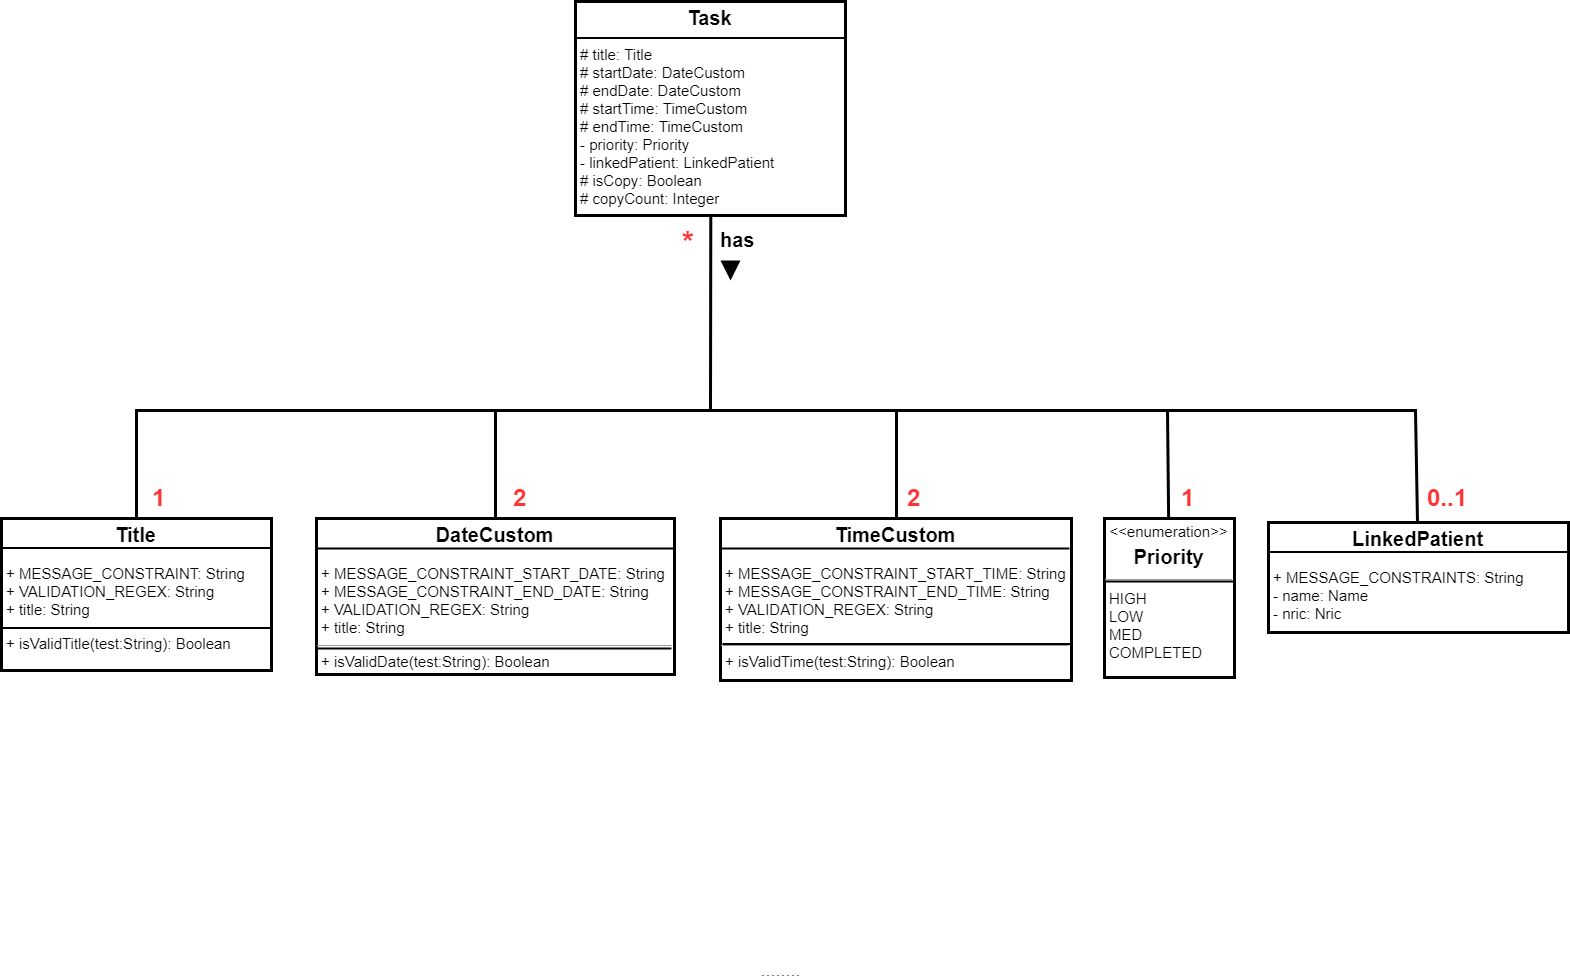

The diagram above was exported from draw.io. Its source (the exported page's mxGraphModel, read from the mxfile embedded in the PNG):
<mxGraphModel dx="2636" dy="1904" grid="0" gridSize="10" guides="1" tooltips="1" connect="1" arrows="1" fold="1" page="1" pageScale="1" pageWidth="850" pageHeight="1100" math="0" shadow="0">
  <root>
    <mxCell id="BGsBlniFR1e7bitEe61p-0" />
    <mxCell id="BGsBlniFR1e7bitEe61p-1" parent="BGsBlniFR1e7bitEe61p-0" />
    <mxCell id="qYYybu9FoULDOdwdC0ky-8" value="" style="line;strokeWidth=1;fillColor=none;align=left;verticalAlign=middle;spacingTop=-1;spacingLeft=3;spacingRight=3;rotatable=0;labelPosition=right;points=[];portConstraint=eastwest;glass=0;dashed=1;dashPattern=1 4;comic=0;" vertex="1" parent="BGsBlniFR1e7bitEe61p-1">
      <mxGeometry x="20" y="530" width="40" height="8" as="geometry" />
    </mxCell>
    <mxCell id="qYYybu9FoULDOdwdC0ky-20" value="&lt;p style=&quot;margin: 4px 0px 0px ; text-align: center&quot;&gt;&lt;b&gt;&lt;font style=&quot;font-size: 20px&quot;&gt;Task&lt;/font&gt;&lt;/b&gt;&lt;/p&gt;&lt;hr size=&quot;1&quot; style=&quot;font-size: 15px&quot;&gt;&lt;p style=&quot;margin: 0px 0px 0px 4px ; font-size: 15px&quot;&gt;&lt;font style=&quot;font-size: 15px&quot;&gt;# title: Title&lt;/font&gt;&lt;/p&gt;&lt;p style=&quot;margin: 0px 0px 0px 4px ; font-size: 15px&quot;&gt;&lt;font style=&quot;font-size: 15px&quot;&gt;# startDate: DateCustom&lt;/font&gt;&lt;/p&gt;&lt;p style=&quot;margin: 0px 0px 0px 4px ; font-size: 15px&quot;&gt;&lt;font style=&quot;font-size: 15px&quot;&gt;# endDate: DateCustom&lt;/font&gt;&lt;/p&gt;&lt;p style=&quot;margin: 0px 0px 0px 4px ; font-size: 15px&quot;&gt;&lt;font style=&quot;font-size: 15px&quot;&gt;# startTime: TimeCustom&lt;/font&gt;&lt;/p&gt;&lt;p style=&quot;margin: 0px 0px 0px 4px ; font-size: 15px&quot;&gt;&lt;font style=&quot;font-size: 15px&quot;&gt;# endTime: TimeCustom&lt;/font&gt;&lt;/p&gt;&lt;p style=&quot;margin: 0px 0px 0px 4px ; font-size: 15px&quot;&gt;&lt;font style=&quot;font-size: 15px&quot;&gt;- priority: Priority&lt;/font&gt;&lt;/p&gt;&lt;p style=&quot;margin: 0px 0px 0px 4px ; font-size: 15px&quot;&gt;&lt;font style=&quot;font-size: 15px&quot;&gt;- linkedPatient: LinkedPatient&lt;/font&gt;&lt;/p&gt;&lt;p style=&quot;margin: 0px 0px 0px 4px ; font-size: 15px&quot;&gt;&lt;font style=&quot;font-size: 15px&quot;&gt;# isCopy: Boolean&lt;/font&gt;&lt;/p&gt;&lt;p style=&quot;margin: 0px 0px 0px 4px ; font-size: 15px&quot;&gt;&lt;font style=&quot;font-size: 15px&quot;&gt;# copyCount: Integer&lt;/font&gt;&lt;/p&gt;&lt;hr size=&quot;1&quot;&gt;&lt;p style=&quot;margin: 0px ; margin-left: 4px&quot;&gt;&lt;br&gt;&lt;/p&gt;&lt;p style=&quot;margin: 0px ; margin-left: 4px&quot;&gt;&lt;br&gt;&lt;/p&gt;" style="verticalAlign=top;align=left;overflow=fill;fontSize=12;fontFamily=Helvetica;html=1;strokeWidth=3;comic=0;glass=0;" vertex="1" parent="BGsBlniFR1e7bitEe61p-1">
      <mxGeometry x="-167" y="-440" width="270" height="214" as="geometry" />
    </mxCell>
    <mxCell id="qYYybu9FoULDOdwdC0ky-22" value="" style="line;strokeWidth=2;fillColor=none;align=left;verticalAlign=middle;spacingTop=-1;spacingLeft=3;spacingRight=3;rotatable=0;labelPosition=right;points=[];portConstraint=eastwest;glass=0;comic=0;" vertex="1" parent="BGsBlniFR1e7bitEe61p-1">
      <mxGeometry x="-167" y="-408.5" width="270" height="10" as="geometry" />
    </mxCell>
    <mxCell id="qYYybu9FoULDOdwdC0ky-23" value="&lt;p style=&quot;margin: 4px 0px 0px ; text-align: center&quot;&gt;&lt;b&gt;&lt;font style=&quot;font-size: 20px&quot;&gt;Title&lt;/font&gt;&lt;/b&gt;&lt;/p&gt;&lt;p style=&quot;margin: 0px 0px 0px 4px ; font-size: 15px&quot;&gt;&lt;font style=&quot;font-size: 15px&quot;&gt;&lt;br&gt;&lt;/font&gt;&lt;/p&gt;&lt;p style=&quot;margin: 0px 0px 0px 4px ; font-size: 15px&quot;&gt;&lt;font style=&quot;font-size: 15px&quot;&gt;+ MESSAGE_CONSTRAINT: String&lt;/font&gt;&lt;/p&gt;&lt;p style=&quot;margin: 0px 0px 0px 4px ; font-size: 15px&quot;&gt;&lt;font style=&quot;font-size: 15px&quot;&gt;+ VALIDATION_REGEX: String&lt;/font&gt;&lt;/p&gt;&lt;p style=&quot;margin: 0px 0px 0px 4px ; font-size: 15px&quot;&gt;&lt;font style=&quot;font-size: 15px&quot;&gt;+ title: String&lt;/font&gt;&lt;/p&gt;&lt;hr size=&quot;1&quot; style=&quot;font-size: 15px&quot;&gt;&lt;p style=&quot;margin: 0px 0px 0px 4px ; font-size: 15px&quot;&gt;&lt;font style=&quot;font-size: 15px&quot;&gt;+ isValidTitle(test:String): Boolean&lt;/font&gt;&lt;/p&gt;" style="verticalAlign=top;align=left;overflow=fill;fontSize=12;fontFamily=Helvetica;html=1;strokeWidth=3;comic=0;glass=0;" vertex="1" parent="BGsBlniFR1e7bitEe61p-1">
      <mxGeometry x="-741" y="77" width="270" height="152" as="geometry" />
    </mxCell>
    <mxCell id="qYYybu9FoULDOdwdC0ky-24" value="" style="line;strokeWidth=2;fillColor=none;align=left;verticalAlign=middle;spacingTop=-1;spacingLeft=3;spacingRight=3;rotatable=0;labelPosition=right;points=[];portConstraint=eastwest;glass=0;comic=0;" vertex="1" parent="BGsBlniFR1e7bitEe61p-1">
      <mxGeometry x="-741" y="181.5" width="270" height="10" as="geometry" />
    </mxCell>
    <mxCell id="qYYybu9FoULDOdwdC0ky-25" value="" style="line;strokeWidth=2;fillColor=none;align=left;verticalAlign=middle;spacingTop=-1;spacingLeft=3;spacingRight=3;rotatable=0;labelPosition=right;points=[];portConstraint=eastwest;glass=0;comic=0;" vertex="1" parent="BGsBlniFR1e7bitEe61p-1">
      <mxGeometry x="-741" y="101.5" width="270" height="10" as="geometry" />
    </mxCell>
    <mxCell id="qYYybu9FoULDOdwdC0ky-59" style="edgeStyle=none;rounded=0;orthogonalLoop=1;jettySize=auto;html=1;startArrow=none;startFill=0;startSize=0;endArrow=none;endFill=0;endSize=0;strokeColor=#000000;strokeWidth=3;" edge="1" parent="BGsBlniFR1e7bitEe61p-1" source="qYYybu9FoULDOdwdC0ky-26">
      <mxGeometry relative="1" as="geometry">
        <mxPoint x="-247" y="-31" as="targetPoint" />
      </mxGeometry>
    </mxCell>
    <mxCell id="qYYybu9FoULDOdwdC0ky-26" value="&lt;p style=&quot;margin: 4px 0px 0px ; text-align: center&quot;&gt;&lt;b&gt;&lt;font style=&quot;font-size: 20px&quot;&gt;DateCustom&lt;/font&gt;&lt;/b&gt;&lt;/p&gt;&lt;p style=&quot;margin: 0px 0px 0px 4px ; font-size: 15px&quot;&gt;&lt;font style=&quot;font-size: 15px&quot;&gt;&lt;br&gt;&lt;/font&gt;&lt;/p&gt;&lt;p style=&quot;margin: 0px 0px 0px 4px ; font-size: 15px&quot;&gt;&lt;font style=&quot;font-size: 15px&quot;&gt;+ MESSAGE_CONSTRAINT_START_DATE: String&lt;/font&gt;&lt;/p&gt;&lt;p style=&quot;margin: 0px 0px 0px 4px ; font-size: 15px&quot;&gt;&lt;font style=&quot;font-size: 15px&quot;&gt;+ MESSAGE_CONSTRAINT_END_DATE: String&lt;br&gt;&lt;/font&gt;&lt;/p&gt;&lt;p style=&quot;margin: 0px 0px 0px 4px ; font-size: 15px&quot;&gt;&lt;font style=&quot;font-size: 15px&quot;&gt;+ VALIDATION_REGEX: String&lt;/font&gt;&lt;/p&gt;&lt;p style=&quot;margin: 0px 0px 0px 4px ; font-size: 15px&quot;&gt;&lt;font style=&quot;font-size: 15px&quot;&gt;+ title: String&lt;/font&gt;&lt;/p&gt;&lt;hr size=&quot;1&quot; style=&quot;font-size: 15px&quot;&gt;&lt;p style=&quot;margin: 0px 0px 0px 4px ; font-size: 15px&quot;&gt;&lt;font style=&quot;font-size: 15px&quot;&gt;+ isValidDate(test:String): Boolean&lt;/font&gt;&lt;/p&gt;" style="verticalAlign=top;align=left;overflow=fill;fontSize=12;fontFamily=Helvetica;html=1;strokeWidth=3;comic=0;glass=0;" vertex="1" parent="BGsBlniFR1e7bitEe61p-1">
      <mxGeometry x="-426" y="77" width="358" height="156" as="geometry" />
    </mxCell>
    <mxCell id="qYYybu9FoULDOdwdC0ky-27" value="" style="line;strokeWidth=2;fillColor=none;align=left;verticalAlign=middle;spacingTop=-1;spacingLeft=3;spacingRight=3;rotatable=0;labelPosition=right;points=[];portConstraint=eastwest;glass=0;comic=0;" vertex="1" parent="BGsBlniFR1e7bitEe61p-1">
      <mxGeometry x="-426" y="202" width="355" height="10" as="geometry" />
    </mxCell>
    <mxCell id="qYYybu9FoULDOdwdC0ky-28" value="" style="line;strokeWidth=2;fillColor=none;align=left;verticalAlign=middle;spacingTop=-1;spacingLeft=3;spacingRight=3;rotatable=0;labelPosition=right;points=[];portConstraint=eastwest;glass=0;comic=0;" vertex="1" parent="BGsBlniFR1e7bitEe61p-1">
      <mxGeometry x="-426" y="102" width="357" height="10" as="geometry" />
    </mxCell>
    <mxCell id="qYYybu9FoULDOdwdC0ky-60" style="edgeStyle=none;rounded=0;orthogonalLoop=1;jettySize=auto;html=1;startArrow=none;startFill=0;startSize=0;endArrow=none;endFill=0;endSize=0;strokeColor=#000000;strokeWidth=3;exitX=0.5;exitY=0;exitDx=0;exitDy=0;" edge="1" parent="BGsBlniFR1e7bitEe61p-1" source="qYYybu9FoULDOdwdC0ky-29">
      <mxGeometry relative="1" as="geometry">
        <mxPoint x="-32" y="-31" as="targetPoint" />
        <Array as="points">
          <mxPoint x="154" y="-31" />
        </Array>
      </mxGeometry>
    </mxCell>
    <mxCell id="qYYybu9FoULDOdwdC0ky-29" value="&lt;p style=&quot;margin: 4px 0px 0px ; text-align: center&quot;&gt;&lt;b&gt;&lt;font style=&quot;font-size: 20px&quot;&gt;TimeCustom&lt;/font&gt;&lt;/b&gt;&lt;/p&gt;&lt;p style=&quot;margin: 0px 0px 0px 4px ; font-size: 15px&quot;&gt;&lt;font style=&quot;font-size: 15px&quot;&gt;&lt;br&gt;&lt;/font&gt;&lt;/p&gt;&lt;p style=&quot;margin: 0px 0px 0px 4px ; font-size: 15px&quot;&gt;&lt;font style=&quot;font-size: 15px&quot;&gt;+ MESSAGE_CONSTRAINT_START_TIME: String&lt;/font&gt;&lt;/p&gt;&lt;p style=&quot;margin: 0px 0px 0px 4px ; font-size: 15px&quot;&gt;&lt;font style=&quot;font-size: 15px&quot;&gt;+ MESSAGE_CONSTRAINT_END_TIME: String&lt;br&gt;&lt;/font&gt;&lt;/p&gt;&lt;p style=&quot;margin: 0px 0px 0px 4px ; font-size: 15px&quot;&gt;&lt;font style=&quot;font-size: 15px&quot;&gt;+ VALIDATION_REGEX: String&lt;/font&gt;&lt;/p&gt;&lt;p style=&quot;margin: 0px 0px 0px 4px ; font-size: 15px&quot;&gt;&lt;font style=&quot;font-size: 15px&quot;&gt;+ title: String&lt;/font&gt;&lt;/p&gt;&lt;hr size=&quot;1&quot; style=&quot;font-size: 15px&quot;&gt;&lt;p style=&quot;margin: 0px 0px 0px 4px ; font-size: 15px&quot;&gt;&lt;font style=&quot;font-size: 15px&quot;&gt;+ isValidTime(test:String): Boolean&lt;/font&gt;&lt;/p&gt;" style="verticalAlign=top;align=left;overflow=fill;fontSize=12;fontFamily=Helvetica;html=1;strokeWidth=3;comic=0;glass=0;" vertex="1" parent="BGsBlniFR1e7bitEe61p-1">
      <mxGeometry x="-22" y="77" width="351" height="162" as="geometry" />
    </mxCell>
    <mxCell id="qYYybu9FoULDOdwdC0ky-30" value="" style="line;strokeWidth=2;fillColor=none;align=left;verticalAlign=middle;spacingTop=-1;spacingLeft=3;spacingRight=3;rotatable=0;labelPosition=right;points=[];portConstraint=eastwest;glass=0;comic=0;" vertex="1" parent="BGsBlniFR1e7bitEe61p-1">
      <mxGeometry x="-20" y="197.5" width="349" height="10" as="geometry" />
    </mxCell>
    <mxCell id="qYYybu9FoULDOdwdC0ky-31" value="" style="line;strokeWidth=2;fillColor=none;align=left;verticalAlign=middle;spacingTop=-1;spacingLeft=3;spacingRight=3;rotatable=0;labelPosition=right;points=[];portConstraint=eastwest;glass=0;comic=0;" vertex="1" parent="BGsBlniFR1e7bitEe61p-1">
      <mxGeometry x="-22" y="102" width="349" height="10" as="geometry" />
    </mxCell>
    <mxCell id="qYYybu9FoULDOdwdC0ky-61" style="edgeStyle=none;rounded=0;orthogonalLoop=1;jettySize=auto;html=1;startArrow=none;startFill=0;startSize=0;endArrow=none;endFill=0;endSize=0;strokeColor=#000000;strokeWidth=3;" edge="1" parent="BGsBlniFR1e7bitEe61p-1" source="qYYybu9FoULDOdwdC0ky-32">
      <mxGeometry relative="1" as="geometry">
        <mxPoint x="128" y="-31" as="targetPoint" />
        <Array as="points">
          <mxPoint x="425" y="-31" />
        </Array>
      </mxGeometry>
    </mxCell>
    <mxCell id="qYYybu9FoULDOdwdC0ky-32" value="&lt;p style=&quot;margin: 4px 0px 0px ; text-align: center ; font-size: 15px&quot;&gt;&lt;font style=&quot;font-size: 15px&quot;&gt;&amp;lt;&amp;lt;enumeration&amp;gt;&amp;gt;&lt;/font&gt;&lt;/p&gt;&lt;p style=&quot;margin: 4px 0px 0px ; text-align: center ; font-size: 20px&quot;&gt;&lt;b&gt;&lt;font style=&quot;font-size: 20px&quot;&gt;Priority&lt;/font&gt;&lt;/b&gt;&lt;/p&gt;&lt;hr size=&quot;1&quot; style=&quot;font-size: 20px&quot;&gt;&lt;p style=&quot;margin: 0px 0px 0px 4px ; font-size: 15px&quot;&gt;&lt;font style=&quot;font-size: 15px&quot;&gt;HIGH&lt;/font&gt;&lt;/p&gt;&lt;p style=&quot;margin: 0px 0px 0px 4px ; font-size: 15px&quot;&gt;&lt;font style=&quot;font-size: 15px&quot;&gt;LOW&lt;/font&gt;&lt;/p&gt;&lt;p style=&quot;margin: 0px 0px 0px 4px ; font-size: 15px&quot;&gt;&lt;font style=&quot;font-size: 15px&quot;&gt;MED&lt;/font&gt;&lt;/p&gt;&lt;p style=&quot;margin: 0px 0px 0px 4px ; font-size: 15px&quot;&gt;&lt;font style=&quot;font-size: 15px&quot;&gt;COMPLETED&lt;/font&gt;&lt;/p&gt;" style="verticalAlign=top;align=left;overflow=fill;fontSize=12;fontFamily=Helvetica;html=1;strokeWidth=3;comic=0;glass=0;" vertex="1" parent="BGsBlniFR1e7bitEe61p-1">
      <mxGeometry x="362" y="77" width="130" height="159" as="geometry" />
    </mxCell>
    <mxCell id="qYYybu9FoULDOdwdC0ky-34" value="" style="line;strokeWidth=2;fillColor=none;align=left;verticalAlign=middle;spacingTop=-1;spacingLeft=3;spacingRight=3;rotatable=0;labelPosition=right;points=[];portConstraint=eastwest;glass=0;comic=0;" vertex="1" parent="BGsBlniFR1e7bitEe61p-1">
      <mxGeometry x="362.5" y="135" width="130" height="10" as="geometry" />
    </mxCell>
    <mxCell id="qYYybu9FoULDOdwdC0ky-62" style="edgeStyle=none;rounded=0;orthogonalLoop=1;jettySize=auto;html=1;startArrow=none;startFill=0;startSize=0;endArrow=none;endFill=0;endSize=0;strokeColor=#000000;strokeWidth=3;" edge="1" parent="BGsBlniFR1e7bitEe61p-1" source="qYYybu9FoULDOdwdC0ky-36">
      <mxGeometry relative="1" as="geometry">
        <mxPoint x="378" y="-31" as="targetPoint" />
        <Array as="points">
          <mxPoint x="673" y="-31" />
        </Array>
      </mxGeometry>
    </mxCell>
    <mxCell id="qYYybu9FoULDOdwdC0ky-36" value="&lt;p style=&quot;margin: 4px 0px 0px ; text-align: center&quot;&gt;&lt;b&gt;&lt;font style=&quot;font-size: 20px&quot;&gt;LinkedPatient&lt;/font&gt;&lt;/b&gt;&lt;/p&gt;&lt;p style=&quot;margin: 0px 0px 0px 4px ; font-size: 15px&quot;&gt;&lt;font style=&quot;font-size: 15px&quot;&gt;&lt;br&gt;&lt;/font&gt;&lt;/p&gt;&lt;p style=&quot;margin: 0px 0px 0px 4px ; font-size: 15px&quot;&gt;&lt;font style=&quot;font-size: 15px&quot;&gt;+ MESSAGE_CONSTRAINTS: String&lt;/font&gt;&lt;/p&gt;&lt;p style=&quot;margin: 0px 0px 0px 4px ; font-size: 15px&quot;&gt;&lt;font style=&quot;font-size: 15px&quot;&gt;- name: Name&lt;/font&gt;&lt;/p&gt;&lt;p style=&quot;margin: 0px 0px 0px 4px ; font-size: 15px&quot;&gt;&lt;font style=&quot;font-size: 15px&quot;&gt;- nric: Nric&lt;/font&gt;&lt;/p&gt;&lt;p style=&quot;margin: 0px 0px 0px 4px ; font-size: 15px&quot;&gt;&lt;br&gt;&lt;/p&gt;" style="verticalAlign=top;align=left;overflow=fill;fontSize=12;fontFamily=Helvetica;html=1;strokeWidth=3;comic=0;glass=0;" vertex="1" parent="BGsBlniFR1e7bitEe61p-1">
      <mxGeometry x="526" y="81" width="300" height="110" as="geometry" />
    </mxCell>
    <mxCell id="qYYybu9FoULDOdwdC0ky-38" value="" style="line;strokeWidth=2;fillColor=none;align=left;verticalAlign=middle;spacingTop=-1;spacingLeft=3;spacingRight=3;rotatable=0;labelPosition=right;points=[];portConstraint=eastwest;glass=0;comic=0;" vertex="1" parent="BGsBlniFR1e7bitEe61p-1">
      <mxGeometry x="525.699951171875" y="105.5" width="300" height="10" as="geometry" />
    </mxCell>
    <mxCell id="qYYybu9FoULDOdwdC0ky-58" value="" style="endArrow=none;endFill=0;endSize=12;html=1;strokeColor=#000000;strokeWidth=3;entryX=0.5;entryY=1;entryDx=0;entryDy=0;exitX=0.5;exitY=0;exitDx=0;exitDy=0;rounded=0;startArrow=none;startFill=0;" edge="1" parent="BGsBlniFR1e7bitEe61p-1" source="qYYybu9FoULDOdwdC0ky-23" target="qYYybu9FoULDOdwdC0ky-20">
      <mxGeometry width="160" relative="1" as="geometry">
        <mxPoint x="-622" y="18" as="sourcePoint" />
        <mxPoint x="-21.551724137930933" y="-163.1379310344828" as="targetPoint" />
        <Array as="points">
          <mxPoint x="-606" y="-31" />
          <mxPoint x="-32" y="-31" />
        </Array>
      </mxGeometry>
    </mxCell>
    <mxCell id="qYYybu9FoULDOdwdC0ky-64" value="" style="triangle;whiteSpace=wrap;html=1;glass=0;comic=0;strokeColor=none;strokeWidth=3;rotation=90;fillColor=#000000;" vertex="1" parent="BGsBlniFR1e7bitEe61p-1">
      <mxGeometry x="-22" y="-181" width="20" height="20" as="geometry" />
    </mxCell>
    <mxCell id="qYYybu9FoULDOdwdC0ky-66" value="&lt;font size=&quot;1&quot;&gt;&lt;b style=&quot;font-size: 20px&quot;&gt;has&lt;/b&gt;&lt;/font&gt;" style="text;html=1;resizable=0;points=[];autosize=1;align=left;verticalAlign=top;spacingTop=-4;" vertex="1" parent="BGsBlniFR1e7bitEe61p-1">
      <mxGeometry x="-24" y="-215.5" width="44" height="18" as="geometry" />
    </mxCell>
    <mxCell id="qYYybu9FoULDOdwdC0ky-68" value="&lt;font color=&quot;#ff3333&quot; size=&quot;1&quot;&gt;&lt;b style=&quot;font-size: 30px&quot;&gt;*&lt;/b&gt;&lt;/font&gt;" style="text;html=1;resizable=0;points=[];autosize=1;align=left;verticalAlign=top;spacingTop=-4;" vertex="1" parent="BGsBlniFR1e7bitEe61p-1">
      <mxGeometry x="-62" y="-218.5" width="22" height="21" as="geometry" />
    </mxCell>
    <mxCell id="qYYybu9FoULDOdwdC0ky-70" value="&lt;font style=&quot;font-size: 24px&quot; color=&quot;#ff3333&quot;&gt;&lt;b&gt;1&lt;/b&gt;&lt;/font&gt;" style="text;html=1;resizable=0;points=[];autosize=1;align=left;verticalAlign=top;spacingTop=-4;" vertex="1" parent="BGsBlniFR1e7bitEe61p-1">
      <mxGeometry x="-592" y="40" width="24" height="18" as="geometry" />
    </mxCell>
    <mxCell id="qYYybu9FoULDOdwdC0ky-71" value="&lt;font style=&quot;font-size: 24px&quot; color=&quot;#ff3333&quot;&gt;&lt;b&gt;2&lt;/b&gt;&lt;/font&gt;" style="text;html=1;resizable=0;points=[];autosize=1;align=left;verticalAlign=top;spacingTop=-4;" vertex="1" parent="BGsBlniFR1e7bitEe61p-1">
      <mxGeometry x="-231" y="40" width="24" height="18" as="geometry" />
    </mxCell>
    <mxCell id="qYYybu9FoULDOdwdC0ky-72" value="&lt;font style=&quot;font-size: 24px&quot; color=&quot;#ff3333&quot;&gt;&lt;b&gt;2&lt;/b&gt;&lt;/font&gt;" style="text;html=1;resizable=0;points=[];autosize=1;align=left;verticalAlign=top;spacingTop=-4;" vertex="1" parent="BGsBlniFR1e7bitEe61p-1">
      <mxGeometry x="163" y="40" width="24" height="18" as="geometry" />
    </mxCell>
    <mxCell id="qYYybu9FoULDOdwdC0ky-75" value="&lt;font color=&quot;#ff3333&quot;&gt;&lt;b&gt;&lt;font style=&quot;font-size: 24px&quot;&gt;1&lt;br&gt;&lt;/font&gt;&lt;br&gt;&lt;/b&gt;&lt;/font&gt;" style="text;html=1;resizable=0;points=[];autosize=1;align=left;verticalAlign=top;spacingTop=-4;" vertex="1" parent="BGsBlniFR1e7bitEe61p-1">
      <mxGeometry x="437" y="40" width="24" height="31" as="geometry" />
    </mxCell>
    <mxCell id="qYYybu9FoULDOdwdC0ky-76" value="&lt;font style=&quot;font-size: 24px&quot; color=&quot;#ff3333&quot;&gt;&lt;b&gt;0..1&lt;/b&gt;&lt;/font&gt;" style="text;html=1;resizable=0;points=[];autosize=1;align=left;verticalAlign=top;spacingTop=-4;" vertex="1" parent="BGsBlniFR1e7bitEe61p-1">
      <mxGeometry x="682.5" y="40" width="50" height="18" as="geometry" />
    </mxCell>
  </root>
</mxGraphModel>